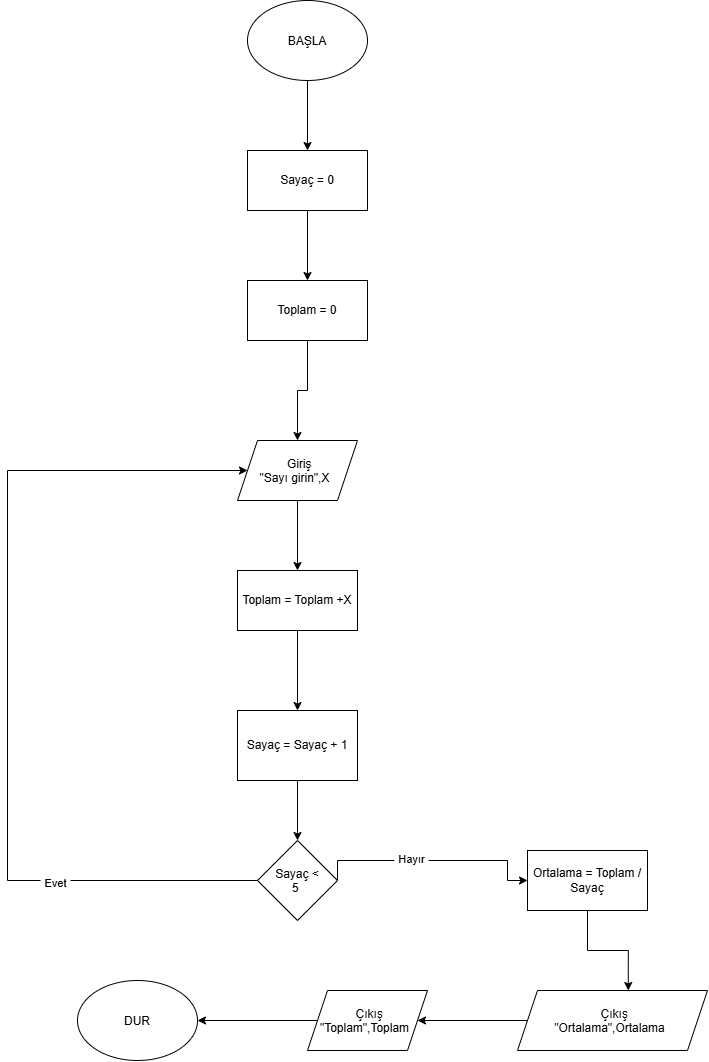

The diagram above was exported from draw.io. Its source (the exported page's mxGraphModel, read from the mxfile embedded in the PNG):
<mxGraphModel dx="934" dy="597" grid="1" gridSize="10" guides="1" tooltips="1" connect="1" arrows="1" fold="1" page="1" pageScale="1" pageWidth="827" pageHeight="1169" math="0" shadow="0">
  <root>
    <mxCell id="0" />
    <mxCell id="1" parent="0" />
    <mxCell id="nmL5TKMnBuBCu_cNlK4l-2" edge="1" parent="1" source="nmL5TKMnBuBCu_cNlK4l-1" style="edgeStyle=orthogonalEdgeStyle;rounded=0;orthogonalLoop=1;jettySize=auto;html=1;exitX=0.5;exitY=1;exitDx=0;exitDy=0;defaultLabelBackgroundColor=page;labelPadding=0 4;" target="nmL5TKMnBuBCu_cNlK4l-3">
      <mxGeometry relative="1" as="geometry">
        <mxPoint x="370" y="190" as="targetPoint" />
      </mxGeometry>
    </mxCell>
    <mxCell id="nmL5TKMnBuBCu_cNlK4l-1" parent="1" style="ellipse;whiteSpace=wrap;html=1;shapeInside=1;" value="BAŞLA" vertex="1">
      <mxGeometry height="80" width="120" x="310" y="30" as="geometry" />
    </mxCell>
    <mxCell id="nmL5TKMnBuBCu_cNlK4l-4" edge="1" parent="1" source="nmL5TKMnBuBCu_cNlK4l-3" style="edgeStyle=orthogonalEdgeStyle;rounded=0;orthogonalLoop=1;jettySize=auto;html=1;exitX=0.5;exitY=1;exitDx=0;exitDy=0;defaultLabelBackgroundColor=page;labelPadding=0 4;" target="nmL5TKMnBuBCu_cNlK4l-5">
      <mxGeometry relative="1" as="geometry">
        <mxPoint x="370" y="320" as="targetPoint" />
      </mxGeometry>
    </mxCell>
    <mxCell id="nmL5TKMnBuBCu_cNlK4l-3" parent="1" style="rounded=0;whiteSpace=wrap;html=1;" value="Sayaç = 0" vertex="1">
      <mxGeometry height="60" width="120" x="310" y="180" as="geometry" />
    </mxCell>
    <mxCell id="nmL5TKMnBuBCu_cNlK4l-7" edge="1" parent="1" source="nmL5TKMnBuBCu_cNlK4l-5" style="edgeStyle=orthogonalEdgeStyle;rounded=0;orthogonalLoop=1;jettySize=auto;html=1;exitX=0.5;exitY=1;exitDx=0;exitDy=0;defaultLabelBackgroundColor=page;labelPadding=0 4;" target="nmL5TKMnBuBCu_cNlK4l-6">
      <mxGeometry relative="1" as="geometry" />
    </mxCell>
    <mxCell id="nmL5TKMnBuBCu_cNlK4l-5" parent="1" style="rounded=0;whiteSpace=wrap;html=1;" value="Toplam = 0" vertex="1">
      <mxGeometry height="60" width="120" x="310" y="310" as="geometry" />
    </mxCell>
    <mxCell id="nmL5TKMnBuBCu_cNlK4l-8" edge="1" parent="1" source="nmL5TKMnBuBCu_cNlK4l-6" style="edgeStyle=orthogonalEdgeStyle;rounded=0;orthogonalLoop=1;jettySize=auto;html=1;exitX=0.5;exitY=1;exitDx=0;exitDy=0;defaultLabelBackgroundColor=page;labelPadding=0 4;" target="nmL5TKMnBuBCu_cNlK4l-9">
      <mxGeometry relative="1" as="geometry">
        <mxPoint x="360" y="610" as="targetPoint" />
      </mxGeometry>
    </mxCell>
    <mxCell id="nmL5TKMnBuBCu_cNlK4l-6" parent="1" style="shape=parallelogram;perimeter=parallelogramPerimeter;whiteSpace=wrap;html=1;shapeInside=1;fixedSize=1;" value="Giriş&lt;div&gt;&quot;Sayı girin&quot;,X&lt;/div&gt;" vertex="1">
      <mxGeometry height="60" width="120" x="300" y="470" as="geometry" />
    </mxCell>
    <mxCell id="nmL5TKMnBuBCu_cNlK4l-10" edge="1" parent="1" source="nmL5TKMnBuBCu_cNlK4l-9" style="edgeStyle=orthogonalEdgeStyle;rounded=0;orthogonalLoop=1;jettySize=auto;html=1;exitX=0.5;exitY=1;exitDx=0;exitDy=0;defaultLabelBackgroundColor=page;labelPadding=0 4;" target="nmL5TKMnBuBCu_cNlK4l-11">
      <mxGeometry relative="1" as="geometry">
        <mxPoint x="360" y="750" as="targetPoint" />
      </mxGeometry>
    </mxCell>
    <mxCell id="nmL5TKMnBuBCu_cNlK4l-9" parent="1" style="rounded=0;whiteSpace=wrap;html=1;" value="Toplam = Toplam +X" vertex="1">
      <mxGeometry height="60" width="120" x="300" y="600" as="geometry" />
    </mxCell>
    <mxCell id="nmL5TKMnBuBCu_cNlK4l-13" edge="1" parent="1" source="nmL5TKMnBuBCu_cNlK4l-11" style="edgeStyle=orthogonalEdgeStyle;rounded=0;orthogonalLoop=1;jettySize=auto;html=1;exitX=0.5;exitY=1;exitDx=0;exitDy=0;entryX=0.5;entryY=0;entryDx=0;entryDy=0;defaultLabelBackgroundColor=page;labelPadding=0 4;" target="nmL5TKMnBuBCu_cNlK4l-12">
      <mxGeometry relative="1" as="geometry" />
    </mxCell>
    <mxCell id="nmL5TKMnBuBCu_cNlK4l-11" parent="1" style="rounded=0;whiteSpace=wrap;html=1;" value="Sayaç = Sayaç + 1" vertex="1">
      <mxGeometry height="70" width="120" x="300" y="740" as="geometry" />
    </mxCell>
    <mxCell id="nmL5TKMnBuBCu_cNlK4l-14" edge="1" parent="1" source="nmL5TKMnBuBCu_cNlK4l-12" style="edgeStyle=orthogonalEdgeStyle;rounded=0;orthogonalLoop=1;jettySize=auto;html=1;exitX=0;exitY=0.5;exitDx=0;exitDy=0;defaultLabelBackgroundColor=page;labelPadding=0 4;entryX=0;entryY=0.5;entryDx=0;entryDy=0;" target="nmL5TKMnBuBCu_cNlK4l-6">
      <mxGeometry relative="1" x="-0.5489" as="geometry">
        <Array as="points">
          <mxPoint x="70" y="910" />
          <mxPoint x="70" y="500" />
        </Array>
        <mxPoint x="120" y="490" as="targetPoint" />
      </mxGeometry>
    </mxCell>
    <mxCell id="nmL5TKMnBuBCu_cNlK4l-15" connectable="0" parent="nmL5TKMnBuBCu_cNlK4l-14" style="edgeLabel;html=1;align=center;verticalAlign=middle;resizable=0;points=[];inheritText=1;defaultLabelBackgroundColor=page;labelPadding=0 4;" value="Evet" vertex="1">
      <mxGeometry relative="1" x="-0.5489" y="2" as="geometry">
        <mxPoint as="offset" />
      </mxGeometry>
    </mxCell>
    <mxCell id="nmL5TKMnBuBCu_cNlK4l-16" edge="1" parent="1" source="nmL5TKMnBuBCu_cNlK4l-12" style="edgeStyle=orthogonalEdgeStyle;rounded=0;orthogonalLoop=1;jettySize=auto;html=1;exitX=1;exitY=0.5;exitDx=0;exitDy=0;defaultLabelBackgroundColor=page;labelPadding=0 4;">
      <mxGeometry relative="1" as="geometry">
        <Array as="points">
          <mxPoint x="400" y="890" />
          <mxPoint x="570" y="890" />
          <mxPoint x="570" y="910" />
        </Array>
        <mxPoint x="590" y="910" as="targetPoint" />
      </mxGeometry>
    </mxCell>
    <mxCell id="nmL5TKMnBuBCu_cNlK4l-17" connectable="0" parent="nmL5TKMnBuBCu_cNlK4l-16" style="edgeLabel;html=1;align=center;verticalAlign=middle;resizable=0;points=[];inheritText=1;defaultLabelBackgroundColor=page;labelPadding=0 4;" value="Hayır" vertex="1">
      <mxGeometry relative="1" x="-0.1913" y="2" as="geometry">
        <mxPoint as="offset" />
      </mxGeometry>
    </mxCell>
    <mxCell id="nmL5TKMnBuBCu_cNlK4l-12" parent="1" style="rhombus;whiteSpace=wrap;html=1;shapeInside=1;" value="Sayaç &amp;lt; 5&amp;nbsp;" vertex="1">
      <mxGeometry height="80" width="80" x="320" y="870" as="geometry" />
    </mxCell>
    <mxCell id="nmL5TKMnBuBCu_cNlK4l-18" parent="1" style="rounded=0;whiteSpace=wrap;html=1;" value="Ortalama = Toplam / Sayaç" vertex="1">
      <mxGeometry height="60" width="120" x="590" y="880" as="geometry" />
    </mxCell>
    <mxCell id="nmL5TKMnBuBCu_cNlK4l-21" edge="1" parent="1" source="nmL5TKMnBuBCu_cNlK4l-19" style="edgeStyle=orthogonalEdgeStyle;rounded=0;orthogonalLoop=1;jettySize=auto;html=1;exitX=0;exitY=0.5;exitDx=0;exitDy=0;defaultLabelBackgroundColor=page;labelPadding=0 4;" target="nmL5TKMnBuBCu_cNlK4l-22">
      <mxGeometry relative="1" as="geometry">
        <mxPoint x="490" y="1050" as="targetPoint" />
      </mxGeometry>
    </mxCell>
    <mxCell id="nmL5TKMnBuBCu_cNlK4l-19" parent="1" style="shape=parallelogram;perimeter=parallelogramPerimeter;whiteSpace=wrap;html=1;shapeInside=1;fixedSize=1;" value="Çıkış&lt;div&gt;&quot;Ortalama&quot;,Ortalama&lt;/div&gt;" vertex="1">
      <mxGeometry height="60" width="190" x="580" y="1020" as="geometry" />
    </mxCell>
    <mxCell id="nmL5TKMnBuBCu_cNlK4l-20" edge="1" parent="1" source="nmL5TKMnBuBCu_cNlK4l-18" style="edgeStyle=orthogonalEdgeStyle;rounded=0;orthogonalLoop=1;jettySize=auto;html=1;exitX=0.5;exitY=1;exitDx=0;exitDy=0;entryX=0.583;entryY=0;entryDx=0;entryDy=0;entryPerimeter=0;defaultLabelBackgroundColor=page;labelPadding=0 4;" target="nmL5TKMnBuBCu_cNlK4l-19">
      <mxGeometry relative="1" as="geometry" />
    </mxCell>
    <mxCell id="nmL5TKMnBuBCu_cNlK4l-24" edge="1" parent="1" source="nmL5TKMnBuBCu_cNlK4l-22" style="edgeStyle=orthogonalEdgeStyle;rounded=0;orthogonalLoop=1;jettySize=auto;html=1;exitX=0;exitY=0.5;exitDx=0;exitDy=0;defaultLabelBackgroundColor=page;labelPadding=0 4;" target="nmL5TKMnBuBCu_cNlK4l-23">
      <mxGeometry relative="1" as="geometry" />
    </mxCell>
    <mxCell id="nmL5TKMnBuBCu_cNlK4l-22" parent="1" style="shape=parallelogram;perimeter=parallelogramPerimeter;whiteSpace=wrap;html=1;shapeInside=1;fixedSize=1;" value="Çıkış&lt;div&gt;&quot;Toplam&quot;,Toplam&lt;/div&gt;" vertex="1">
      <mxGeometry height="60" width="120" x="370" y="1020" as="geometry" />
    </mxCell>
    <mxCell id="nmL5TKMnBuBCu_cNlK4l-23" parent="1" style="ellipse;whiteSpace=wrap;html=1;shapeInside=1;" value="DUR" vertex="1">
      <mxGeometry height="80" width="120" x="140" y="1010" as="geometry" />
    </mxCell>
  </root>
</mxGraphModel>